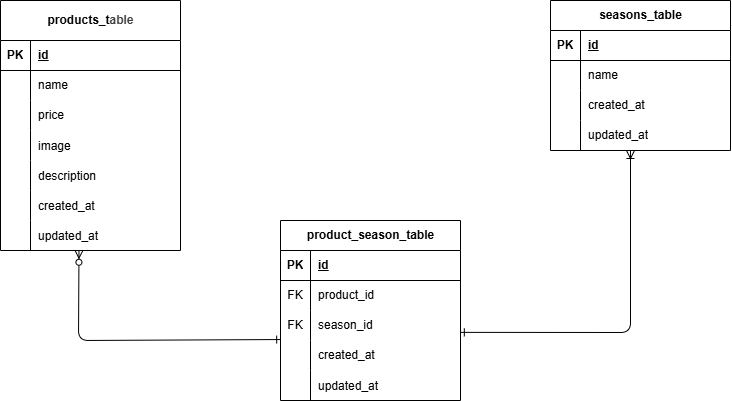

The diagram above was exported from draw.io. Its source (the exported page's mxGraphModel, read from the mxfile embedded in the PNG):
<mxGraphModel dx="680" dy="1118" grid="1" gridSize="10" guides="1" tooltips="1" connect="0" arrows="1" fold="1" page="1" pageScale="1" pageWidth="827" pageHeight="1169" math="0" shadow="0">
  <root>
    <mxCell id="0" />
    <mxCell id="1" parent="0" />
    <mxCell id="100" value="" style="edgeStyle=none;html=1;exitX=0.999;exitY=0.729;exitDx=0;exitDy=0;exitPerimeter=0;rounded=1;curved=0;endArrow=ERoneToMany;endFill=0;startArrow=ERone;startFill=0;" parent="1" source="101" edge="1">
      <mxGeometry relative="1" as="geometry">
        <mxPoint x="680" y="550" as="targetPoint" />
        <Array as="points">
          <mxPoint x="680" y="732" />
        </Array>
      </mxGeometry>
    </mxCell>
    <mxCell id="2" value="product_season_table" style="shape=table;startSize=30;container=1;collapsible=1;childLayout=tableLayout;fixedRows=1;rowLines=0;fontStyle=1;align=center;resizeLast=1;html=1;" parent="1" vertex="1">
      <mxGeometry x="330" y="620" width="180" height="180" as="geometry" />
    </mxCell>
    <mxCell id="3" value="" style="shape=tableRow;horizontal=0;startSize=0;swimlaneHead=0;swimlaneBody=0;fillColor=none;collapsible=0;dropTarget=0;points=[[0,0.5],[1,0.5]];portConstraint=eastwest;top=0;left=0;right=0;bottom=1;" parent="2" vertex="1">
      <mxGeometry y="30" width="180" height="30" as="geometry" />
    </mxCell>
    <mxCell id="4" value="PK" style="shape=partialRectangle;connectable=0;fillColor=none;top=0;left=0;bottom=0;right=0;fontStyle=1;overflow=hidden;whiteSpace=wrap;html=1;" parent="3" vertex="1">
      <mxGeometry width="30" height="30" as="geometry">
        <mxRectangle width="30" height="30" as="alternateBounds" />
      </mxGeometry>
    </mxCell>
    <mxCell id="5" value="id" style="shape=partialRectangle;connectable=0;fillColor=none;top=0;left=0;bottom=0;right=0;align=left;spacingLeft=6;fontStyle=5;overflow=hidden;whiteSpace=wrap;html=1;" parent="3" vertex="1">
      <mxGeometry x="30" width="150" height="30" as="geometry">
        <mxRectangle width="150" height="30" as="alternateBounds" />
      </mxGeometry>
    </mxCell>
    <mxCell id="6" value="" style="shape=tableRow;horizontal=0;startSize=0;swimlaneHead=0;swimlaneBody=0;fillColor=none;collapsible=0;dropTarget=0;points=[[0,0.5],[1,0.5]];portConstraint=eastwest;top=0;left=0;right=0;bottom=0;" parent="2" vertex="1">
      <mxGeometry y="60" width="180" height="30" as="geometry" />
    </mxCell>
    <mxCell id="7" value="FK" style="shape=partialRectangle;connectable=0;fillColor=none;top=0;left=0;bottom=0;right=0;editable=1;overflow=hidden;whiteSpace=wrap;html=1;" parent="6" vertex="1">
      <mxGeometry width="30" height="30" as="geometry">
        <mxRectangle width="30" height="30" as="alternateBounds" />
      </mxGeometry>
    </mxCell>
    <mxCell id="8" value="product_id" style="shape=partialRectangle;connectable=0;fillColor=none;top=0;left=0;bottom=0;right=0;align=left;spacingLeft=6;overflow=hidden;whiteSpace=wrap;html=1;" parent="6" vertex="1">
      <mxGeometry x="30" width="150" height="30" as="geometry">
        <mxRectangle width="150" height="30" as="alternateBounds" />
      </mxGeometry>
    </mxCell>
    <mxCell id="101" value="" style="shape=tableRow;horizontal=0;startSize=0;swimlaneHead=0;swimlaneBody=0;fillColor=none;collapsible=0;dropTarget=0;points=[[0,0.5],[1,0.5]];portConstraint=eastwest;top=0;left=0;right=0;bottom=0;" parent="2" vertex="1">
      <mxGeometry y="90" width="180" height="30" as="geometry" />
    </mxCell>
    <mxCell id="102" value="FK" style="shape=partialRectangle;connectable=0;fillColor=none;top=0;left=0;bottom=0;right=0;editable=1;overflow=hidden;whiteSpace=wrap;html=1;" parent="101" vertex="1">
      <mxGeometry width="30" height="30" as="geometry">
        <mxRectangle width="30" height="30" as="alternateBounds" />
      </mxGeometry>
    </mxCell>
    <mxCell id="103" value="season_id" style="shape=partialRectangle;connectable=0;fillColor=none;top=0;left=0;bottom=0;right=0;align=left;spacingLeft=6;overflow=hidden;whiteSpace=wrap;html=1;" parent="101" vertex="1">
      <mxGeometry x="30" width="150" height="30" as="geometry">
        <mxRectangle width="150" height="30" as="alternateBounds" />
      </mxGeometry>
    </mxCell>
    <mxCell id="12" value="" style="shape=tableRow;horizontal=0;startSize=0;swimlaneHead=0;swimlaneBody=0;fillColor=none;collapsible=0;dropTarget=0;points=[[0,0.5],[1,0.5]];portConstraint=eastwest;top=0;left=0;right=0;bottom=0;" parent="2" vertex="1">
      <mxGeometry y="120" width="180" height="30" as="geometry" />
    </mxCell>
    <mxCell id="13" value="" style="shape=partialRectangle;connectable=0;fillColor=none;top=0;left=0;bottom=0;right=0;editable=1;overflow=hidden;whiteSpace=wrap;html=1;" parent="12" vertex="1">
      <mxGeometry width="30" height="30" as="geometry">
        <mxRectangle width="30" height="30" as="alternateBounds" />
      </mxGeometry>
    </mxCell>
    <mxCell id="14" value="created_at" style="shape=partialRectangle;connectable=0;fillColor=none;top=0;left=0;bottom=0;right=0;align=left;spacingLeft=6;overflow=hidden;whiteSpace=wrap;html=1;" parent="12" vertex="1">
      <mxGeometry x="30" width="150" height="30" as="geometry">
        <mxRectangle width="150" height="30" as="alternateBounds" />
      </mxGeometry>
    </mxCell>
    <mxCell id="85" value="" style="shape=tableRow;horizontal=0;startSize=0;swimlaneHead=0;swimlaneBody=0;fillColor=none;collapsible=0;dropTarget=0;points=[[0,0.5],[1,0.5]];portConstraint=eastwest;top=0;left=0;right=0;bottom=0;" parent="2" vertex="1">
      <mxGeometry y="150" width="180" height="30" as="geometry" />
    </mxCell>
    <mxCell id="86" value="" style="shape=partialRectangle;connectable=0;fillColor=none;top=0;left=0;bottom=0;right=0;editable=1;overflow=hidden;" parent="85" vertex="1">
      <mxGeometry width="30" height="30" as="geometry">
        <mxRectangle width="30" height="30" as="alternateBounds" />
      </mxGeometry>
    </mxCell>
    <mxCell id="87" value="updated_at" style="shape=partialRectangle;connectable=0;fillColor=none;top=0;left=0;bottom=0;right=0;align=left;spacingLeft=6;overflow=hidden;" parent="85" vertex="1">
      <mxGeometry x="30" width="150" height="30" as="geometry">
        <mxRectangle width="150" height="30" as="alternateBounds" />
      </mxGeometry>
    </mxCell>
    <mxCell id="15" value="seasons_table" style="shape=table;startSize=30;container=1;collapsible=1;childLayout=tableLayout;fixedRows=1;rowLines=0;fontStyle=1;align=center;resizeLast=1;html=1;" parent="1" vertex="1">
      <mxGeometry x="600" y="400" width="180" height="150" as="geometry" />
    </mxCell>
    <mxCell id="16" value="" style="shape=tableRow;horizontal=0;startSize=0;swimlaneHead=0;swimlaneBody=0;fillColor=none;collapsible=0;dropTarget=0;points=[[0,0.5],[1,0.5]];portConstraint=eastwest;top=0;left=0;right=0;bottom=1;" parent="15" vertex="1">
      <mxGeometry y="30" width="180" height="30" as="geometry" />
    </mxCell>
    <mxCell id="17" value="PK" style="shape=partialRectangle;connectable=0;fillColor=none;top=0;left=0;bottom=0;right=0;fontStyle=1;overflow=hidden;whiteSpace=wrap;html=1;" parent="16" vertex="1">
      <mxGeometry width="30" height="30" as="geometry">
        <mxRectangle width="30" height="30" as="alternateBounds" />
      </mxGeometry>
    </mxCell>
    <mxCell id="18" value="id" style="shape=partialRectangle;connectable=0;fillColor=none;top=0;left=0;bottom=0;right=0;align=left;spacingLeft=6;fontStyle=5;overflow=hidden;whiteSpace=wrap;html=1;" parent="16" vertex="1">
      <mxGeometry x="30" width="150" height="30" as="geometry">
        <mxRectangle width="150" height="30" as="alternateBounds" />
      </mxGeometry>
    </mxCell>
    <mxCell id="19" value="" style="shape=tableRow;horizontal=0;startSize=0;swimlaneHead=0;swimlaneBody=0;fillColor=none;collapsible=0;dropTarget=0;points=[[0,0.5],[1,0.5]];portConstraint=eastwest;top=0;left=0;right=0;bottom=0;" parent="15" vertex="1">
      <mxGeometry y="60" width="180" height="30" as="geometry" />
    </mxCell>
    <mxCell id="20" value="" style="shape=partialRectangle;connectable=0;fillColor=none;top=0;left=0;bottom=0;right=0;editable=1;overflow=hidden;whiteSpace=wrap;html=1;" parent="19" vertex="1">
      <mxGeometry width="30" height="30" as="geometry">
        <mxRectangle width="30" height="30" as="alternateBounds" />
      </mxGeometry>
    </mxCell>
    <mxCell id="21" value="name" style="shape=partialRectangle;connectable=0;fillColor=none;top=0;left=0;bottom=0;right=0;align=left;spacingLeft=6;overflow=hidden;whiteSpace=wrap;html=1;" parent="19" vertex="1">
      <mxGeometry x="30" width="150" height="30" as="geometry">
        <mxRectangle width="150" height="30" as="alternateBounds" />
      </mxGeometry>
    </mxCell>
    <mxCell id="22" value="" style="shape=tableRow;horizontal=0;startSize=0;swimlaneHead=0;swimlaneBody=0;fillColor=none;collapsible=0;dropTarget=0;points=[[0,0.5],[1,0.5]];portConstraint=eastwest;top=0;left=0;right=0;bottom=0;" parent="15" vertex="1">
      <mxGeometry y="90" width="180" height="30" as="geometry" />
    </mxCell>
    <mxCell id="23" value="" style="shape=partialRectangle;connectable=0;fillColor=none;top=0;left=0;bottom=0;right=0;editable=1;overflow=hidden;whiteSpace=wrap;html=1;" parent="22" vertex="1">
      <mxGeometry width="30" height="30" as="geometry">
        <mxRectangle width="30" height="30" as="alternateBounds" />
      </mxGeometry>
    </mxCell>
    <mxCell id="24" value="created_at" style="shape=partialRectangle;connectable=0;fillColor=none;top=0;left=0;bottom=0;right=0;align=left;spacingLeft=6;overflow=hidden;whiteSpace=wrap;html=1;" parent="22" vertex="1">
      <mxGeometry x="30" width="150" height="30" as="geometry">
        <mxRectangle width="150" height="30" as="alternateBounds" />
      </mxGeometry>
    </mxCell>
    <mxCell id="25" value="" style="shape=tableRow;horizontal=0;startSize=0;swimlaneHead=0;swimlaneBody=0;fillColor=none;collapsible=0;dropTarget=0;points=[[0,0.5],[1,0.5]];portConstraint=eastwest;top=0;left=0;right=0;bottom=0;" parent="15" vertex="1">
      <mxGeometry y="120" width="180" height="30" as="geometry" />
    </mxCell>
    <mxCell id="26" value="" style="shape=partialRectangle;connectable=0;fillColor=none;top=0;left=0;bottom=0;right=0;editable=1;overflow=hidden;whiteSpace=wrap;html=1;" parent="25" vertex="1">
      <mxGeometry width="30" height="30" as="geometry">
        <mxRectangle width="30" height="30" as="alternateBounds" />
      </mxGeometry>
    </mxCell>
    <mxCell id="27" value="updated_at" style="shape=partialRectangle;connectable=0;fillColor=none;top=0;left=0;bottom=0;right=0;align=left;spacingLeft=6;overflow=hidden;whiteSpace=wrap;html=1;" parent="25" vertex="1">
      <mxGeometry x="30" width="150" height="30" as="geometry">
        <mxRectangle width="150" height="30" as="alternateBounds" />
      </mxGeometry>
    </mxCell>
    <mxCell id="28" value="products_t&lt;span style=&quot;color: rgb(63, 63, 63); background-color: transparent;&quot;&gt;able&lt;/span&gt;" style="shape=table;startSize=40;container=1;collapsible=1;childLayout=tableLayout;fixedRows=1;rowLines=0;fontStyle=1;align=center;resizeLast=1;html=1;" parent="1" vertex="1">
      <mxGeometry x="50" y="400" width="180" height="250" as="geometry" />
    </mxCell>
    <mxCell id="82" value="" style="shape=tableRow;horizontal=0;startSize=0;swimlaneHead=0;swimlaneBody=0;fillColor=none;collapsible=0;dropTarget=0;points=[[0,0.5],[1,0.5]];portConstraint=eastwest;top=0;left=0;right=0;bottom=1;" parent="28" vertex="1">
      <mxGeometry y="40" width="180" height="30" as="geometry" />
    </mxCell>
    <mxCell id="83" value="PK" style="shape=partialRectangle;connectable=0;fillColor=none;top=0;left=0;bottom=0;right=0;fontStyle=1;overflow=hidden;whiteSpace=wrap;html=1;" parent="82" vertex="1">
      <mxGeometry width="30" height="30" as="geometry">
        <mxRectangle width="30" height="30" as="alternateBounds" />
      </mxGeometry>
    </mxCell>
    <mxCell id="84" value="id" style="shape=partialRectangle;connectable=0;fillColor=none;top=0;left=0;bottom=0;right=0;align=left;spacingLeft=6;fontStyle=5;overflow=hidden;whiteSpace=wrap;html=1;" parent="82" vertex="1">
      <mxGeometry x="30" width="150" height="30" as="geometry">
        <mxRectangle width="150" height="30" as="alternateBounds" />
      </mxGeometry>
    </mxCell>
    <mxCell id="35" value="" style="shape=tableRow;horizontal=0;startSize=0;swimlaneHead=0;swimlaneBody=0;fillColor=none;collapsible=0;dropTarget=0;points=[[0,0.5],[1,0.5]];portConstraint=eastwest;top=0;left=0;right=0;bottom=0;" parent="28" vertex="1">
      <mxGeometry y="70" width="180" height="30" as="geometry" />
    </mxCell>
    <mxCell id="36" value="" style="shape=partialRectangle;connectable=0;fillColor=none;top=0;left=0;bottom=0;right=0;editable=1;overflow=hidden;whiteSpace=wrap;html=1;" parent="35" vertex="1">
      <mxGeometry width="30" height="30" as="geometry">
        <mxRectangle width="30" height="30" as="alternateBounds" />
      </mxGeometry>
    </mxCell>
    <mxCell id="37" value="name" style="shape=partialRectangle;connectable=0;fillColor=none;top=0;left=0;bottom=0;right=0;align=left;spacingLeft=6;overflow=hidden;whiteSpace=wrap;html=1;" parent="35" vertex="1">
      <mxGeometry x="30" width="150" height="30" as="geometry">
        <mxRectangle width="150" height="30" as="alternateBounds" />
      </mxGeometry>
    </mxCell>
    <mxCell id="38" value="" style="shape=tableRow;horizontal=0;startSize=0;swimlaneHead=0;swimlaneBody=0;fillColor=none;collapsible=0;dropTarget=0;points=[[0,0.5],[1,0.5]];portConstraint=eastwest;top=0;left=0;right=0;bottom=0;" parent="28" vertex="1">
      <mxGeometry y="100" width="180" height="30" as="geometry" />
    </mxCell>
    <mxCell id="39" value="" style="shape=partialRectangle;connectable=0;fillColor=none;top=0;left=0;bottom=0;right=0;editable=1;overflow=hidden;whiteSpace=wrap;html=1;" parent="38" vertex="1">
      <mxGeometry width="30" height="30" as="geometry">
        <mxRectangle width="30" height="30" as="alternateBounds" />
      </mxGeometry>
    </mxCell>
    <mxCell id="40" value="price" style="shape=partialRectangle;connectable=0;fillColor=none;top=0;left=0;bottom=0;right=0;align=left;spacingLeft=6;overflow=hidden;whiteSpace=wrap;html=1;" parent="38" vertex="1">
      <mxGeometry x="30" width="150" height="30" as="geometry">
        <mxRectangle width="150" height="30" as="alternateBounds" />
      </mxGeometry>
    </mxCell>
    <mxCell id="48" value="" style="shape=tableRow;horizontal=0;startSize=0;swimlaneHead=0;swimlaneBody=0;fillColor=none;collapsible=0;dropTarget=0;points=[[0,0.5],[1,0.5]];portConstraint=eastwest;top=0;left=0;right=0;bottom=0;" parent="28" vertex="1">
      <mxGeometry y="130" width="180" height="30" as="geometry" />
    </mxCell>
    <mxCell id="49" value="" style="shape=partialRectangle;connectable=0;fillColor=none;top=0;left=0;bottom=0;right=0;editable=1;overflow=hidden;" parent="48" vertex="1">
      <mxGeometry width="30" height="30" as="geometry">
        <mxRectangle width="30" height="30" as="alternateBounds" />
      </mxGeometry>
    </mxCell>
    <mxCell id="50" value="image" style="shape=partialRectangle;connectable=0;fillColor=none;top=0;left=0;bottom=0;right=0;align=left;spacingLeft=6;overflow=hidden;" parent="48" vertex="1">
      <mxGeometry x="30" width="150" height="30" as="geometry">
        <mxRectangle width="150" height="30" as="alternateBounds" />
      </mxGeometry>
    </mxCell>
    <mxCell id="51" value="" style="shape=tableRow;horizontal=0;startSize=0;swimlaneHead=0;swimlaneBody=0;fillColor=none;collapsible=0;dropTarget=0;points=[[0,0.5],[1,0.5]];portConstraint=eastwest;top=0;left=0;right=0;bottom=0;" parent="28" vertex="1">
      <mxGeometry y="160" width="180" height="30" as="geometry" />
    </mxCell>
    <mxCell id="52" value="" style="shape=partialRectangle;connectable=0;fillColor=none;top=0;left=0;bottom=0;right=0;editable=1;overflow=hidden;" parent="51" vertex="1">
      <mxGeometry width="30" height="30" as="geometry">
        <mxRectangle width="30" height="30" as="alternateBounds" />
      </mxGeometry>
    </mxCell>
    <mxCell id="53" value="description" style="shape=partialRectangle;connectable=0;fillColor=none;top=0;left=0;bottom=0;right=0;align=left;spacingLeft=6;overflow=hidden;" parent="51" vertex="1">
      <mxGeometry x="30" width="150" height="30" as="geometry">
        <mxRectangle width="150" height="30" as="alternateBounds" />
      </mxGeometry>
    </mxCell>
    <mxCell id="54" value="" style="shape=tableRow;horizontal=0;startSize=0;swimlaneHead=0;swimlaneBody=0;fillColor=none;collapsible=0;dropTarget=0;points=[[0,0.5],[1,0.5]];portConstraint=eastwest;top=0;left=0;right=0;bottom=0;" parent="28" vertex="1">
      <mxGeometry y="190" width="180" height="30" as="geometry" />
    </mxCell>
    <mxCell id="55" value="" style="shape=partialRectangle;connectable=0;fillColor=none;top=0;left=0;bottom=0;right=0;editable=1;overflow=hidden;" parent="54" vertex="1">
      <mxGeometry width="30" height="30" as="geometry">
        <mxRectangle width="30" height="30" as="alternateBounds" />
      </mxGeometry>
    </mxCell>
    <mxCell id="56" value="created_at" style="shape=partialRectangle;connectable=0;fillColor=none;top=0;left=0;bottom=0;right=0;align=left;spacingLeft=6;overflow=hidden;" parent="54" vertex="1">
      <mxGeometry x="30" width="150" height="30" as="geometry">
        <mxRectangle width="150" height="30" as="alternateBounds" />
      </mxGeometry>
    </mxCell>
    <mxCell id="57" value="" style="shape=tableRow;horizontal=0;startSize=0;swimlaneHead=0;swimlaneBody=0;fillColor=none;collapsible=0;dropTarget=0;points=[[0,0.5],[1,0.5]];portConstraint=eastwest;top=0;left=0;right=0;bottom=0;" parent="28" vertex="1">
      <mxGeometry y="220" width="180" height="30" as="geometry" />
    </mxCell>
    <mxCell id="58" value="" style="shape=partialRectangle;connectable=0;fillColor=none;top=0;left=0;bottom=0;right=0;editable=1;overflow=hidden;" parent="57" vertex="1">
      <mxGeometry width="30" height="30" as="geometry">
        <mxRectangle width="30" height="30" as="alternateBounds" />
      </mxGeometry>
    </mxCell>
    <mxCell id="59" value="updated_at" style="shape=partialRectangle;connectable=0;fillColor=none;top=0;left=0;bottom=0;right=0;align=left;spacingLeft=6;overflow=hidden;" parent="57" vertex="1">
      <mxGeometry x="30" width="150" height="30" as="geometry">
        <mxRectangle width="150" height="30" as="alternateBounds" />
      </mxGeometry>
    </mxCell>
    <mxCell id="104" style="edgeStyle=none;html=1;entryX=0.436;entryY=0.992;entryDx=0;entryDy=0;entryPerimeter=0;endArrow=ERzeroToMany;endFill=0;startArrow=ERone;startFill=0;exitX=0.001;exitY=-0.032;exitDx=0;exitDy=0;exitPerimeter=0;" parent="1" source="12" target="57" edge="1">
      <mxGeometry relative="1" as="geometry">
        <mxPoint x="329" y="720" as="sourcePoint" />
        <Array as="points">
          <mxPoint x="128" y="740" />
        </Array>
      </mxGeometry>
    </mxCell>
  </root>
</mxGraphModel>